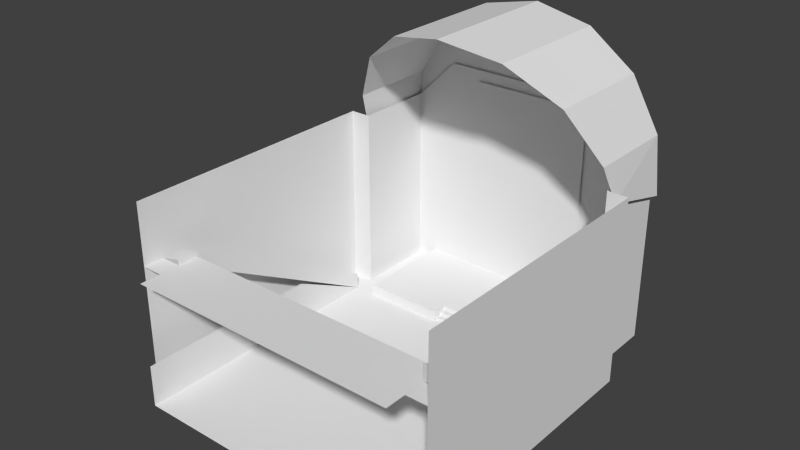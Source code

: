 # Source: ChurchOfHelix_3.blend  (saved by Blender 2.71.0; exported with 4.5.12 LTS)
import bpy
from mathutils import Matrix  # noqa: F401  (used for matrix-valued properties, if any)

bpy.ops.wm.read_factory_settings(use_empty=True)
scene = bpy.context.scene
scene.name = 'Scene'

# ---- collections
col_collection_1 = bpy.data.collections.new('Collection 1'); scene.collection.children.link(col_collection_1)

# ---- materials (node trees are filled in below, after node groups)
mat_brick = bpy.data.materials.new('Brick')
mat_brick.alpha_threshold = 0.0
mat_brick.use_transparent_shadow = False
mat_brick.roughness = 0.5
mat_brick.specular_intensity = 0.0
mat_brick.line_color = (0.0, 0.0, 0.0, 1.0)
mat_floor = bpy.data.materials.new('Floor')
mat_floor.alpha_threshold = 0.0
mat_floor.use_transparent_shadow = False
mat_floor.roughness = 0.5
mat_floor.specular_intensity = 0.125
mat_floor.line_color = (0.0, 0.0, 0.0, 1.0)
mat_rug = bpy.data.materials.new('Rug')
mat_rug.alpha_threshold = 0.0
mat_rug.use_transparent_shadow = False
mat_rug.roughness = 0.5
mat_rug.specular_intensity = 0.0
mat_rug.line_color = (0.0, 0.0, 0.0, 1.0)

# ---- material node trees

# ---- world
world_world = bpy.data.worlds.new('World'); scene.world = world_world
world_world.color = (0.05088, 0.05088, 0.05088)
world_world.use_sun_shadow = False
world_world.sun_shadow_jitter_overblur = 0.0
world_world.cycles.sampling_method = 'MANUAL'
world_world.cycles.sample_map_resolution = 256

# ---- meshes
me_plane_006 = bpy.data.meshes.new('Plane.006')
me_plane_006.from_pydata([(-0.5, 9.08, 14.87), (-0.5, 1.817, 14.87), (2.27, 9.08, 14.28), (2.27, 2.463, 14.28), (4.561, 9.08, 12.62), (4.561, 3.515, 12.62), (5.977, 9.08, 10.16), (5.977, 4.576, 10.16), (6.273, 9.08, 7.348), (6.273, 5.278, 8.364), (-7.273, 9.08, 7.348), (-7.273, 5.278, 8.364), (-6.977, 9.08, 10.16), (-6.977, 4.576, 10.16), (-5.561, 9.08, 12.62), (-5.561, 3.515, 12.62), (-3.27, 9.08, 14.28), (-3.27, 2.463, 14.28), (-0.5, 9.08, 10.57)], [], [(0, 2, 3, 1), (2, 4, 5, 3), (4, 6, 7, 5), (6, 8, 9, 7), (10, 12, 13, 11), (12, 14, 15, 13), (16, 0, 1, 17), (14, 16, 17, 15), (18, 12, 10), (4, 18, 6), (8, 6, 18), (12, 18, 14), (4, 2, 18), (16, 14, 18), (0, 16, 18), (2, 0, 18)])
_uv = me_plane_006.uv_layers.new(name='UVMap')
_uv.uv.foreach_set('vector', [6.075, -1.374, 6.075, -4.143, -0.5432, -4.143, -1.188, -1.374, 6.075, -2.143, 6.075, -4.434, 0.5097, -4.434, -0.5432, -2.143, 0.5803, 0.117, 0.5803, -2.335, -3.924, -2.335, -4.985, 0.117, 0.5803, 0.6646, 0.5803, -2.152, -3.222, -1.136, -3.924, 0.6646, 0.5803, 0.8484, 0.5803, 3.665, -3.924, 3.665, -3.222, 1.864, 0.5803, 0.6646, 0.5803, 3.117, -4.985, 3.117, -3.924, 0.6646, 6.075, -1.604, 6.075, -4.374, -1.188, -4.374, -0.5432, -1.604, 6.075, -2.313, 6.075, -4.604, -0.5432, -4.604, 0.5097, -2.313, 5.662e-07, 0.06695, -6.477, -0.3354, -6.773, -3.152, 0.06082, 0.117, -5.0, -1.933, 1.477, -2.335, 0.7727, 0.8484, 0.4767, 3.665, -6.0, 4.067, 0.5233, 0.6646, 7.0, 1.067, 1.939, 3.117, 0.06082, 0.117, -2.23, 1.781, -5.0, -1.933, 0.2301, 0.7814, -2.061, -0.883, 3.0, -2.933, 0.0, 0.3702, -2.77, -0.2186, 5.662e-07, -3.933, 0.7699, 0.7814, -2.0, 1.37, -2.0, -2.933])
me_plane_006.materials.append(mat_brick)
me_plane_006.use_remesh_preserve_volume = False
me_plane_006.use_remesh_preserve_attributes = False
me_plane_006.use_mirror_vertex_groups = False
me_plane_006.update()
me_plane_005 = bpy.data.meshes.new('Plane.005')
me_plane_005.from_pydata([(-7.002, -9.0, 2.235e-08), (5.998, -9.0, 2.235e-08), (-7.002, 9.0, 2.235e-08), (5.998, 9.0, 2.235e-08), (-7.002, 0.0, 2.235e-08), (5.998, 0.0, 2.235e-08), (-7.002, -5.0, 2.235e-08), (7.0, -8.0, 2.235e-08), (-5.0, 9.0, 0.0), (-7.002, 4.0, 2.235e-08), (5.998, -5.0, 2.235e-08), (4.0, 9.0, 0.0), (6.0, 5.0, 2.235e-08), (-7.0, 5.0, 2.235e-08), (-7.002, -9.0, 2.0), (5.998, -9.0, 2.0), (-7.002, 9.0, 9.0), (5.998, 9.0, 9.0), (-7.002, 0.0, 2.0), (5.998, 0.0, 2.0), (-7.002, -5.0, 2.0), (5.998, 4.0, 0.0), (-5.0, 9.0, 11.0), (7.0, -8.0, 9.0), (5.998, -5.0, 2.0), (4.0, 9.0, 11.0), (6.0, 5.0, 9.0), (-7.0, 5.0, 9.0), (7.0, 5.0, 2.235e-08), (7.0, 5.0, 9.0), (-8.0, 5.0, 2.235e-08), (-8.0, 5.0, 9.0), (-8.0, -8.0, 2.235e-08), (-8.0, -8.0, 9.0), (-3.5, 8.936, 0.461), (2.5, 8.936, 0.461), (-3.5, 8.936, 10.46), (2.5, 8.936, 10.46)], [], [(8, 11, 25, 22), (5, 10, 24, 19), (30, 31, 33, 32), (5, 19, 21), (6, 4, 18, 20), (11, 3, 17, 25), (10, 1, 15, 24), (13, 2, 16, 27), (2, 8, 22, 16), (3, 12, 26, 17), (0, 6, 20, 14), (26, 12, 28, 29), (13, 27, 31, 30), (4, 9, 18), (29, 28, 7, 23), (34, 35, 37, 36)])
_uv = me_plane_005.uv_layers.new(name='UVMap')
_uv.uv.foreach_set('vector', [0.5, 0.5, 9.5, 0.5, 9.5, 11.5, 0.5, 11.5, 0.5, 0.5, -4.5, 0.5, -4.5, 2.5, 0.5, 2.5, 0.5, 0.5, 0.5, 9.5, -12.5, 9.5, -12.5, 0.5, 0.5, 0.5, 0.5, 2.5, 4.5, 0.5, 0.5, 0.5, 5.5, 0.5, 5.5, 2.5, 0.5, 2.5, 0.5, 0.5, 2.498, 0.5, 2.498, 9.5, 0.5, 11.5, 0.5, 0.5, -3.5, 0.5, -3.5, 2.5, 0.5, 2.5, 0.5, 0.5, 4.5, 0.5, 4.5, 9.5, 0.5, 9.5, 0.4984, 0.5, 2.5, 0.5, 2.5, 11.5, 0.4984, 9.5, 0.5, 0.5, -3.5, 0.5, -3.5, 9.5, 0.5, 9.5, 0.5, 0.5, 4.5, 0.5, 4.5, 2.5, 0.5, 2.5, 0.5, 0.5, 0.5, -8.5, 1.5, -8.5, 1.5, 0.5, 0.5, 0.5, 0.5, 9.5, -0.5, 9.5, -0.5, 0.5, 0.5, 0.5, 4.5, 0.5, 0.5, 2.5, 0.5, 0.5, 0.5, -8.5, -12.5, -8.5, -12.5, 0.5, 0.0, 0.0, 1.0, 0.0, 1.0, 1.0, 0.0, 1.0])
me_plane_005.use_remesh_preserve_volume = False
me_plane_005.use_remesh_preserve_attributes = False
me_plane_005.use_mirror_vertex_groups = False
me_plane_005.update()
me_plane_004 = bpy.data.meshes.new('Plane.004')
me_plane_004.from_pydata([(5.998, 4.0, 2.235e-08), (-7.002, 4.0, 2.235e-08), (-8.002, 4.0, 2.235e-08), (6.998, 4.0, 2.235e-08), (5.998, -7.0, 6.0), (-7.002, -7.0, 6.0), (-8.002, -7.0, 6.0), (6.998, -7.0, 6.0), (5.998, 4.0, 0.8), (-7.002, 4.0, 0.8), (5.998, -7.0, 6.8), (-7.002, -7.0, 6.8)], [], [(3, 0, 4, 7), (1, 2, 6, 5), (1, 9, 11, 5), (4, 10, 8, 0)])
_uv = me_plane_004.uv_layers.new(name='UVMap')
_uv.uv.foreach_set('vector', [0.9906, -10.03, -0.009366, -10.03, -0.009366, 0.9688, 0.9906, 0.9688, 0.9906, -10.03, -0.009365, -10.03, -0.009365, 0.9688, 0.9906, 0.9688, 6.25, 0.0, 6.25, 1.0, -7.5, 1.0, -7.5, 0.0, -7.5, 0.0, -7.5, 1.0, 6.25, 1.0, 6.25, 0.0])
me_plane_004.use_remesh_preserve_volume = False
me_plane_004.use_remesh_preserve_attributes = False
me_plane_004.use_mirror_vertex_groups = False
me_plane_004.update()
me_plane_003 = bpy.data.meshes.new('Plane.003')
me_plane_003.from_pydata([(5.998, -7.0, 6.0), (-7.002, -7.0, 6.0), (-8.002, -7.0, 6.0), (6.998, -7.0, 6.0), (5.998, -8.0, 6.0), (-7.002, -8.0, 6.0), (-8.002, -8.0, 6.0), (6.998, -8.0, 6.0), (-7.0, -9.0, 6.0), (6.0, -9.0, 6.0), (-7.0, -6.0, 6.0), (6.0, -6.0, 6.0)], [], [(3, 0, 4, 7), (1, 2, 6, 5), (8, 9, 11, 10)])
_uv = me_plane_003.uv_layers.new(name='UVMap')
_uv.uv.foreach_set('vector', [0.9906, 0.9688, -0.009366, 0.9688, -0.009366, 0.9688, 0.9906, 0.9688, 0.9906, 0.9688, -0.009365, 0.9688, -0.009365, 0.9688, 0.9906, 0.9688, 0.5, 0.5, 13.5, 0.5, 13.5, 3.5, 0.5, 3.5])
me_plane_003.use_remesh_preserve_volume = False
me_plane_003.use_remesh_preserve_attributes = False
me_plane_003.use_mirror_vertex_groups = False
me_plane_003.update()
me_plane_002 = bpy.data.meshes.new('Plane.002')
me_plane_002.from_pydata([(-7.002, -9.0, 2.235e-08), (5.998, -9.0, 2.235e-08), (-7.002, 9.0, 2.235e-08), (5.998, 9.0, 2.235e-08), (-7.002, 0.0, 2.235e-08), (-0.5016, -9.0, 2.235e-08), (5.998, 0.0, 2.235e-08), (-7.002, -5.0, 2.235e-08), (1.0, -9.0, 2.235e-08), (5.998, 4.0, 2.235e-08), (-2.0, 9.0, 2.235e-08), (-7.002, 4.0, 2.235e-08), (-2.0, -9.0, 2.235e-08), (5.998, -5.0, 2.235e-08), (1.0, 9.0, 2.235e-08), (-2.0, 0.0, 2.235e-08), (1.0, 0.0, 2.235e-08), (1.0, 4.0, 2.235e-08), (-2.0, 4.0, 2.235e-08), (-2.0, -5.0, 2.235e-08), (1.0, -5.0, 2.235e-08), (1.0, -9.0, 2.235e-08), (-2.0, -9.0, 2.235e-08), (1.0, -9.0, 2.235e-08), (-2.0, -9.0, 2.235e-08), (1.0, -10.0, 2.235e-08), (-2.0, -10.0, 2.235e-08), (6.0, 5.0, 2.235e-08), (-7.0, 5.0, 2.235e-08), (1.0, 5.0, 2.235e-08), (-2.0, 5.0, 2.235e-08), (-8.002, 4.0, 2.235e-08), (-8.0, 5.0, 2.235e-08), (6.998, 4.0, 2.235e-08), (7.0, 5.0, 2.235e-08)], [], [(27, 3, 14), (5, 8, 20), (5, 12, 22), (13, 6, 16), (20, 16, 15), (6, 9, 17), (30, 10, 2), (15, 18, 11), (19, 15, 4), (12, 19, 7), (16, 17, 18), (1, 13, 20), (22, 24, 23), (24, 26, 25), (29, 14, 10), (29, 30, 18), (11, 18, 30), (17, 9, 27), (28, 32, 31), (9, 33, 34), (29, 27, 14), (20, 13, 16), (19, 5, 20), (21, 8, 5), (19, 12, 5), (5, 22, 21), (19, 20, 15), (16, 6, 17), (28, 30, 2), (4, 15, 11), (7, 19, 4), (0, 12, 7), (15, 16, 18), (8, 1, 20), (21, 22, 23), (23, 24, 25), (30, 29, 10), (17, 29, 18), (28, 11, 30), (29, 17, 27), (11, 28, 31), (27, 9, 34)])
_uv = me_plane_002.uv_layers.new(name='UVMap')
_uv.uv.foreach_set('vector', [5.5, 0.5, 5.498, 4.5, 0.5, 4.5, 0.9984, 0.5, 2.5, 0.5, 2.5, 4.5, -1.002, 0.5, -2.5, 0.5, -2.5, 0.5, 5.498, 0.5, 5.498, 5.5, 0.5, 5.5, 3.5, 0.5, 3.5, 5.5, 0.5, 5.5, 5.498, 0.5, 5.498, 4.5, 0.5, 4.5, 5.5, 0.5, 5.5, 4.5, 0.4984, 4.5, 5.5, 0.5, 5.5, 4.5, 0.4984, 4.5, 5.5, 0.5, 5.5, 5.5, 0.4984, 5.5, 5.5, 0.5, 5.5, 4.5, 0.4984, 4.5, 3.5, 0.5, 3.5, 4.5, 0.5, 4.5, 5.498, 0.5, 5.498, 4.5, 0.5, 4.5, -2.5, 0.5, -2.5, 0.5, 0.5, 0.5, -2.5, 0.5, -2.5, -0.5, 0.5, -0.5, 3.5, 0.5, 3.5, 4.5, 0.5, 4.5, 0.5, 1.5, -2.5, 1.5, -2.5, 0.5, 0.4984, 0.5, 5.5, 0.5, 5.5, 1.5, 0.5, 0.5, 5.498, 0.5, 5.5, 1.5, 0.5, 1.5, -0.5, 1.5, -0.5016, 0.5, 0.4984, -0.5, 1.498, -0.5, 1.5, 0.5, 0.5, 0.5, 5.5, 0.5, 0.5, 4.5, 0.5, 0.5, 5.498, 0.5, 0.5, 5.5, -0.5, 4.5, 0.9984, 0.5, 2.5, 4.5, 0.5, 0.5, 0.5, 0.5, -1.002, 0.5, -0.5, 4.5, -0.5, 0.5, 0.9984, 0.5, -1.002, 0.5, -2.5, 0.5, 0.5, 0.5, 0.5, 0.5, 3.5, 0.5, 0.5, 5.5, 0.5, 0.5, 5.498, 0.5, 0.5, 4.5, 0.5, 0.5, 5.5, 0.5, 0.4984, 4.5, 0.4984, 0.5, 5.5, 0.5, 0.4984, 4.5, 0.4984, 0.5, 5.5, 0.5, 0.4984, 5.5, 0.4984, 0.5, 5.5, 0.5, 0.4984, 4.5, 0.5, 0.5, 3.5, 0.5, 0.5, 4.5, 0.5, 0.5, 5.498, 0.5, 0.5, 4.5, 0.5, 0.5, -2.5, 0.5, 0.5, 0.5, 0.5, 0.5, -2.5, 0.5, 0.5, -0.5, 0.5, 0.5, 3.5, 0.5, 0.5, 4.5, 0.5, 0.5, 0.5, 1.5, -2.5, 0.5, 0.5, 1.5, 0.4984, 0.5, 5.5, 1.5, 0.5, 1.5, 0.5, 0.5, 5.5, 1.5, 0.4984, 0.5, 0.5, 1.5, -0.5016, 0.5, 0.5, 0.5, 0.4984, -0.5, 1.5, 0.5])
me_plane_002.materials.append(mat_floor)
me_plane_002.use_remesh_preserve_volume = False
me_plane_002.use_remesh_preserve_attributes = False
me_plane_002.use_mirror_vertex_groups = False
me_plane_002.update()
me_plane_001 = bpy.data.meshes.new('Plane.001')
me_plane_001.from_pydata([(-5.801, 8.8, 0.5), (4.799, 8.8, 0.5), (-2.2, 8.8, 0.5), (1.2, 8.8, 0.5), (1.0, 4.091, 0.0), (-2.0, 4.091, 0.0), (4.8, 5.2, 0.5), (-5.8, 5.2, 0.5), (1.2, 5.2, 0.5), (-2.2, 5.2, 0.5), (4.8, 4.2, 0.5), (-5.8, 4.2, 0.5), (1.2, 4.2, 0.5), (-2.2, 4.2, 0.5), (5.0, 5.2, 0.5), (4.999, 9.0, 0.5), (-2.2, 9.0, 0.5), (-6.001, 9.0, 0.5), (-6.0, 5.2, 0.5), (1.2, 9.0, 0.5), (1.0, 5.0, 0.5), (-2.0, 5.0, 0.5), (-2.0, 4.0, 0.5), (-6.0, 4.0, 0.5), (5.0, 4.0, 0.5), (1.0, 4.0, 0.5), (5.0, 5.2, 0.0), (4.999, 9.0, 0.0), (-6.001, 9.0, 0.0), (-6.0, 5.2, 0.0), (1.0, 5.0, 0.0), (-2.0, 5.0, 0.0), (-2.0, 4.0, 0.0), (-6.0, 4.0, 0.0), (5.0, 4.0, 0.0), (1.0, 4.0, 0.0), (1.0, 4.394, 0.3223), (-2.0, 4.394, 0.3223), (1.0, 4.711, 0.4903), (-2.0, 4.711, 0.4903), (1.0, 4.101, 0.1602), (-2.0, 4.101, 0.1602), (1.0, 4.386, 0.1629), (-2.0, 4.386, 0.1629), (1.0, 4.699, 0.329), (-2.0, 4.699, 0.329)], [], [(8, 6, 1, 3), (7, 9, 2, 0), (9, 8, 3, 2), (38, 20, 21, 39), (6, 8, 12, 10), (9, 7, 11, 13), (1, 6, 14, 15), (0, 2, 16, 17), (7, 0, 17, 18), (3, 1, 15, 19), (2, 3, 19, 16), (8, 9, 21, 20), (13, 11, 23, 22), (10, 12, 25, 24), (6, 10, 24, 14), (12, 8, 20, 25), (9, 13, 22, 21), (11, 7, 18, 23), (23, 18, 29, 33), (21, 22, 32, 31), (25, 20, 30, 35), (14, 24, 34, 26), (24, 25, 35, 34), (22, 23, 33, 32), (18, 17, 28, 29), (15, 14, 26, 27), (42, 36, 37, 43), (44, 38, 39, 45), (4, 40, 41, 5), (40, 42, 43, 41), (36, 44, 45, 37)])
_uv = me_plane_001.uv_layers.new(name='UVMap')
_uv.uv.foreach_set('vector', [0.0738, 0.0738, 0.9262, 0.0738, 0.9262, 0.9262, 0.0738, 0.9262, 0.0738, 0.0738, 0.9262, 0.0738, 0.9262, 0.9262, 0.0738, 0.9262, 0.0738, 0.0738, 0.9262, 0.0738, 0.9262, 0.9262, 0.0738, 0.9262, 0.4222, 2.485, 0.4222, 3.035, 0.9995, 3.035, 0.9995, 2.485, 0.0738, 0.0738, 0.9262, 0.0738, 0.9262, 0.9262, 0.0738, 0.9262, 0.0738, 0.0738, 0.9262, 0.0738, 0.9262, 0.9262, 0.0738, 0.9262, 0.9301, 0.9328, 0.9304, 0.2538, 0.996, 0.239, 0.9957, 0.9984, 0.0609, 0.9376, 0.9293, 0.9376, 0.929, 0.9968, 0.001723, 0.9968, 0.06115, 0.3119, 0.0609, 0.9376, 0.001723, 0.9968, 0.002005, 0.3021, 0.2569, 0.9328, 0.9301, 0.9328, 0.9957, 0.9984, 0.2424, 0.9984, 0.07991, 0.9383, 0.9202, 0.9383, 0.9202, 0.9975, 0.07991, 0.9975, 0.6545, 0.1091, 0.3455, 0.1091, 0.3637, 0.09095, 0.6364, 0.09095, 0.9357, 0.0619, 0.06115, 0.0619, 0.002005, 0.002714, 0.9949, 0.002716, 0.9304, 0.06671, 0.06531, 0.0667, -0.0003074, 0.001058, 0.996, 0.001062, 0.9304, 0.2538, 0.9304, 0.06671, 0.996, 0.001062, 0.996, 0.239, 0.06531, 0.0667, 0.06525, 0.2538, -0.0003084, 0.1994, -0.0003074, 0.001058, 0.9357, 0.3119, 0.9357, 0.0619, 0.9949, 0.002716, 0.9949, 0.2656, 0.06115, 0.0619, 0.06115, 0.3119, 0.002005, 0.3021, 0.002005, 0.002714, 0.5, 0.9961, 1.7, 0.9961, 1.7, -0.003937, 0.5, -0.003937, 0.5, 0.9961, -0.5, 0.9961, -0.5, -0.003937, 0.5, -0.003937, 0.5, 0.9961, 1.5, 0.9961, 1.5, -0.003937, 0.5, -0.003937, 0.7, 0.9961, -0.5, 0.9961, -0.5, -0.003937, 0.7, -0.003937, 0.5003, 0.9961, -3.5, 0.9961, -3.5, -0.003937, 0.5003, -0.003937, 0.5003, 0.9961, -3.5, 0.9961, -3.5, -0.003937, 0.5003, -0.003937, 0.7, 0.9961, 4.5, 0.9961, 4.5, -0.003937, 0.7, -0.003937, 0.5, 0.9961, -3.3, 0.9961, -3.3, -0.003937, 0.5, -0.003937, 0.4222, 0.9944, 0.4222, 1.467, 0.9995, 1.467, 0.9995, 0.9944, 0.4222, 2.0, 0.4222, 2.485, 0.9995, 2.485, 0.9995, 2.0, 0.4222, 0.007813, 0.4222, 0.4855, 0.9995, 0.4855, 0.9995, 0.007813, 0.4222, 0.4855, 0.4222, 0.9944, 0.9995, 0.9944, 0.9995, 0.4855, 0.4222, 1.467, 0.4222, 2.0, 0.9995, 2.0, 0.9995, 1.467])
me_plane_001.materials.append(mat_rug)
me_plane_001.use_remesh_preserve_volume = False
me_plane_001.use_remesh_preserve_attributes = False
me_plane_001.use_mirror_vertex_groups = False
me_plane_001.update()

# ---- objects
ob_roof = bpy.data.objects.new('Roof', me_plane_006)
ob_walls = bpy.data.objects.new('Walls', me_plane_005)
ob_side_stairs = bpy.data.objects.new('Side Stairs', me_plane_004)
ob_upperfloor = bpy.data.objects.new('UpperFloor', me_plane_003)
ob_floor = bpy.data.objects.new('Floor', me_plane_002)
ob_alter = bpy.data.objects.new('Alter', me_plane_001)

# ---- transforms, parenting, visibility, modifiers, constraints
ob_roof.location = (0.0, 0.0, 0.0)
ob_roof.lineart.crease_threshold = 0.0
ob_walls.location = (0.0, 0.0, 0.0)
ob_walls.lineart.crease_threshold = 0.0
ob_side_stairs.location = (0.0, 0.0, 0.0)
ob_side_stairs.lineart.crease_threshold = 0.0
ob_upperfloor.location = (0.0, 0.0, 0.0)
ob_upperfloor.lineart.crease_threshold = 0.0
ob_floor.location = (0.0, 0.0, 0.0)
ob_floor.lineart.crease_threshold = 0.0
ob_alter.location = (0.0, 0.0, 0.0)
ob_alter.lineart.crease_threshold = 0.0

# ---- collection membership
col_collection_1.objects.link(ob_roof)
col_collection_1.objects.link(ob_walls)
col_collection_1.objects.link(ob_side_stairs)
col_collection_1.objects.link(ob_upperfloor)
col_collection_1.objects.link(ob_floor)
col_collection_1.objects.link(ob_alter)

# ---- scene / render settings (as saved in the file)
scene.frame_start = 1; scene.frame_end = 250; scene.frame_set(1)
scene.render.engine = 'BLENDER_EEVEE_NEXT'
scene.render.resolution_percentage = 50
scene.render.dither_intensity = 0.0
scene.cycles.use_denoising = False
scene.cycles.samples = 10
scene.cycles.sampling_pattern = 'TABULATED_SOBOL'
scene.cycles.light_sampling_threshold = 0.0
scene.cycles.use_adaptive_sampling = False
scene.cycles.use_light_tree = False
scene.cycles.blur_glossy = 0.0
scene.cycles.volume_bounces = 1
scene.cycles.pixel_filter_type = 'GAUSSIAN'
scene.cycles.sample_clamp_indirect = 0.0
scene.view_settings.view_transform = 'Standard'
bpy.context.view_layer.update()

# ---- added for rendering (the .blend has no active camera and no usable light): camera, sun
cam_auto = bpy.data.cameras.new('AutoCamera')
cam_auto.lens = 50.0
cam_auto.sensor_width = 36.0
cam_auto.clip_end = 1000.0
ob_auto_camera = bpy.data.objects.new('AutoCamera', cam_auto)
scene.collection.objects.link(ob_auto_camera)
ob_auto_camera.location = (25.8353, -32.0631, 28.504)
ob_auto_camera.rotation_euler = (1.09748, -7.21219e-08, 0.694738)
scene.camera = ob_auto_camera
light_auto_sun = bpy.data.lights.new('AutoSun', 'SUN')
light_auto_sun.energy = 3.0
light_auto_sun.angle = 0.0523599
ob_auto_sun = bpy.data.objects.new('AutoSun', light_auto_sun)
scene.collection.objects.link(ob_auto_sun)
ob_auto_sun.rotation_euler = (0.872665, 0.174533, 0.523599)
bpy.context.view_layer.update()
